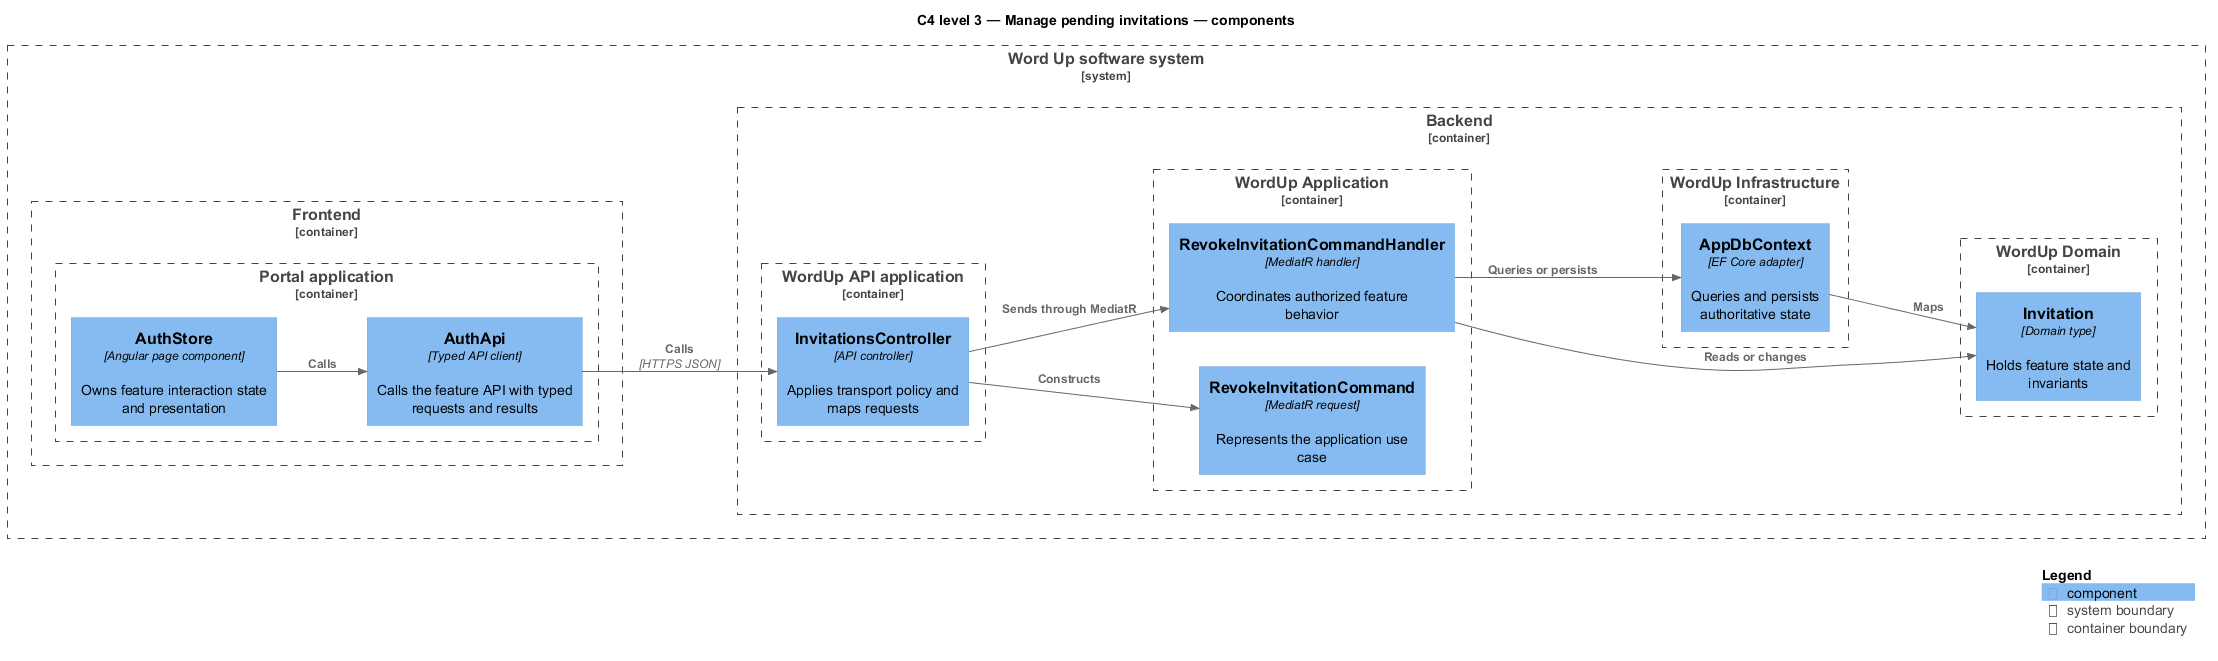

The diagram above was rendered by PlantUML. Its source (embedded in the PNG):
@startuml
!include <C4/C4_Component>
LAYOUT_LEFT_RIGHT()
title C4 level 3 — Manage pending invitations — components
System_Boundary(wordup, "Word Up software system") {
  Container_Boundary(frontend, "Frontend") {
    Container_Boundary(frontend_app, "Portal application") {
      Component(page, "AuthStore", "Angular page component", "Owns feature interaction state and presentation")
      Component(client, "AuthApi", "Typed API client", "Calls the feature API with typed requests and results")
    }
  }
  Container_Boundary(backend, "Backend") {
    Container_Boundary(api_app, "WordUp API application") {
      Component(controller, "InvitationsController", "API controller", "Applies transport policy and maps requests")
    }
    Container_Boundary(application, "WordUp Application") {
      Component(request, "RevokeInvitationCommand", "MediatR request", "Represents the application use case")
      Component(handler, "RevokeInvitationCommandHandler", "MediatR handler", "Coordinates authorized feature behavior")
    }
    Container_Boundary(domain, "WordUp Domain") {
      Component(entity, "Invitation", "Domain type", "Holds feature state and invariants")
    }
    Container_Boundary(infrastructure, "WordUp Infrastructure") {
      Component(persistence, "AppDbContext", "EF Core adapter", "Queries and persists authoritative state")
    }
  }
}
Rel(page, client, "Calls")
Rel(client, controller, "Calls", "HTTPS JSON")
Rel(controller, request, "Constructs")
Rel(controller, handler, "Sends through MediatR")
Rel(handler, entity, "Reads or changes")
Rel(handler, persistence, "Queries or persists")
Rel(persistence, entity, "Maps")
SHOW_LEGEND()
@enduml